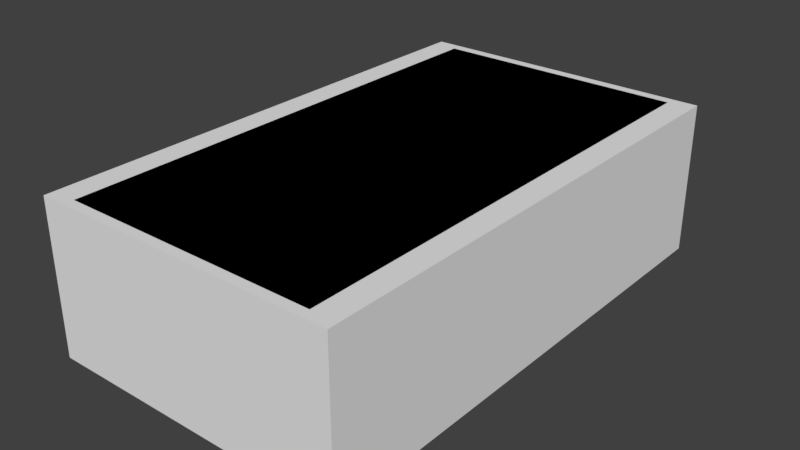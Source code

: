 # Source: score_bnk_trolly_money.blend  (saved by Blender 2.79.0; exported with 4.5.12 LTS)
import bpy
from mathutils import Matrix  # noqa: F401  (used for matrix-valued properties, if any)

bpy.ops.wm.read_factory_settings(use_empty=True)
scene = bpy.context.scene
scene.name = 'Scene'

# ---- collections
col_collection_1 = bpy.data.collections.new('Collection 1'); scene.collection.children.link(col_collection_1)

# ---- materials (node trees are filled in below, after node groups)
mat_mtl_money = bpy.data.materials.new('mtl_money')
mat_mtl_money.alpha_threshold = 0.0
mat_mtl_money.use_transparent_shadow = False
mat_mtl_money.roughness = 0.5

# ---- material node trees

# ---- world
world_world = bpy.data.worlds.new('World'); scene.world = world_world
world_world.color = (0.05088, 0.05088, 0.05088)
world_world.use_sun_shadow = False
world_world.sun_shadow_jitter_overblur = 0.0
world_world.cycles.sampling_method = 'MANUAL'

# ---- meshes
me_g_money_half = bpy.data.meshes.new('g_money_half')
me_g_money_half.from_pydata([(0.25, -0.48, 0.15), (0.25, -0.48, -3.502e-07), (0.25, -3.725e-09, 0.15), (0.25, 7.451e-09, -3.502e-07), (0.25, 0.48, 0.15), (0.25, 0.48, -3.502e-07), (0.25, -4.52e-08, 0.15), (-0.25, -0.48, 0.15), (-0.25, -0.48, -3.502e-07), (0.25, -0.48, 0.15), (-0.25, 0.48, 0.15), (-0.25, 7.451e-09, 0.15), (-0.25, 7.451e-09, -3.502e-07), (-0.25, 0.48, -4.098e-07), (0.25, 0.48, 0.15), (-0.25, -0.48, 0.15), (-0.25, 4.147e-08, 0.15), (-0.25, 0.48, 0.15), (-0.1351, 0.2113, 0.15), (-0.1351, 0.2113, 0.1877), (-0.151, 0.31, 0.15), (-0.151, 0.31, 0.1877), (0.1117, 0.2508, 0.15), (0.1117, 0.2508, 0.1877), (0.09587, 0.3496, 0.15), (0.09587, 0.3496, 0.1877), (-0.08514, 0.07971, 0.15), (-0.08514, 0.07971, 0.1877), (-0.05931, 0.1763, 0.15), (-0.05931, 0.1763, 0.1877), (0.1564, 0.01514, 0.15), (0.1564, 0.01514, 0.1877), (0.1822, 0.1117, 0.15), (0.1822, 0.1117, 0.1877), (-0.1452, -0.218, 0.15), (-0.1452, -0.218, 0.1877), (-0.1594, -0.119, 0.15), (-0.1594, -0.119, 0.1877), (0.1023, -0.1824, 0.15), (0.1023, -0.1824, 0.1877), (0.0881, -0.08346, 0.15), (0.0881, -0.08346, 0.1877), (-0.08314, -0.3364, 0.15), (-0.08314, -0.3364, 0.1877), (-0.1056, -0.239, 0.15), (-0.1056, -0.239, 0.1877), (0.1605, -0.2802, 0.15), (0.1605, -0.2802, 0.1877), (0.138, -0.1828, 0.15), (0.138, -0.1828, 0.1877), (0.25, -0.48, -3.502e-07), (0.25, -0.48, -3.502e-07), (0.25, -0.48, 0.15), (0.25, 0.48, -3.502e-07), (0.25, 0.48, -3.502e-07), (0.25, 0.48, 0.15), (-0.25, -0.48, -3.502e-07), (-0.25, -0.48, -3.502e-07), (-0.25, -0.48, 0.15), (-0.25, 0.48, 0.15), (-0.25, 0.48, -4.098e-07), (-0.25, 0.48, -4.098e-07), (-0.25, 7.451e-09, -3.502e-07), (0.25, 7.451e-09, -3.502e-07), (-0.1351, 0.2113, 0.15), (-0.1351, 0.2113, 0.1877), (-0.1351, 0.2113, 0.1877), (-0.151, 0.31, 0.1877), (-0.151, 0.31, 0.1877), (-0.151, 0.31, 0.15), (0.09587, 0.3496, 0.1877), (0.09587, 0.3496, 0.1877), (0.09587, 0.3496, 0.15), (0.1117, 0.2508, 0.1877), (0.1117, 0.2508, 0.1877), (0.1117, 0.2508, 0.15), (-0.08514, 0.07971, 0.15), (-0.08514, 0.07971, 0.1877), (-0.08514, 0.07971, 0.1877), (-0.05931, 0.1763, 0.1877), (-0.05931, 0.1763, 0.1877), (-0.05931, 0.1763, 0.15), (0.1822, 0.1117, 0.1877), (0.1822, 0.1117, 0.1877), (0.1822, 0.1117, 0.15), (0.1564, 0.01514, 0.1877), (0.1564, 0.01514, 0.1877), (0.1564, 0.01514, 0.15), (-0.1452, -0.218, 0.15), (-0.1452, -0.218, 0.1877), (-0.1452, -0.218, 0.1877), (-0.1594, -0.119, 0.1877), (-0.1594, -0.119, 0.1877), (-0.1594, -0.119, 0.15), (0.0881, -0.08346, 0.1877), (0.0881, -0.08346, 0.1877), (0.0881, -0.08346, 0.15), (0.1023, -0.1824, 0.1877), (0.1023, -0.1824, 0.1877), (0.1023, -0.1824, 0.15), (-0.08314, -0.3364, 0.15), (-0.08314, -0.3364, 0.1877), (-0.08314, -0.3364, 0.1877), (-0.1056, -0.239, 0.1877), (-0.1056, -0.239, 0.1877), (-0.1056, -0.239, 0.15), (0.138, -0.1828, 0.1877), (0.138, -0.1828, 0.1877), (0.138, -0.1828, 0.15), (0.1605, -0.2802, 0.1877), (0.1605, -0.2802, 0.1877), (0.1605, -0.2802, 0.15)], [], [(52, 58, 56, 50), (2, 0, 51, 63), (55, 2, 63, 53), (4, 54, 60, 10), (11, 62, 57, 7), (59, 61, 62, 11), (16, 15, 9, 6), (17, 16, 6, 14), (1, 8, 12, 3), (3, 12, 13, 5), (64, 65, 67, 69), (20, 68, 70, 72), (24, 71, 73, 75), (22, 74, 66, 18), (25, 21, 19, 23), (76, 77, 79, 81), (28, 80, 82, 84), (32, 83, 85, 87), (30, 86, 78, 26), (33, 29, 27, 31), (88, 89, 91, 93), (36, 92, 94, 96), (40, 95, 97, 99), (38, 98, 90, 34), (41, 37, 35, 39), (100, 101, 103, 105), (44, 104, 106, 108), (48, 107, 109, 111), (46, 110, 102, 42), (49, 45, 43, 47)])
_uv = me_g_money_half.uv_layers.new(name='UVMap')
_uv.uv.foreach_set('vector', [0.5801, 0.6953, 0.02539, 0.6953, 0.02539, 0.9629, 0.5801, 0.9629, 0.623, 0.0, 0.623, 0.707, 0.8301, 0.707, 0.8295, 0.0, 0.623, 0.0, 0.623, 0.707, 0.8301, 0.707, 0.8295, 0.0, 0.5801, 0.6953, 0.5801, 0.9629, 0.02539, 0.9629, 0.02539, 0.6953, 0.623, 0.0, 0.8295, 0.0, 0.8301, 0.707, 0.623, 0.707, 0.623, 0.0, 0.8295, 0.0, 0.8301, 0.707, 0.623, 0.707, 0.5801, 0.6895, 0.5801, 0.0, 0.02539, 0.0, 0.02539, 0.6895, 0.5801, 0.6895, 0.5801, 0.0, 0.02539, 0.0, 0.02539, 0.6895, 0.5801, 0.6895, 0.02539, 0.6895, 0.02539, 0.0, 0.5801, 0.0, 0.5801, 0.6895, 0.02539, 0.6895, 0.02539, 0.0, 0.5801, 0.0, 0.6387, 0.1465, 0.748, 0.1465, 0.748, 0.2852, 0.6387, 0.2852, 0.3125, 0.8281, 0.3125, 0.7617, 0.5918, 0.7617, 0.5918, 0.8281, 0.748, 0.2852, 0.6387, 0.2852, 0.6387, 0.1465, 0.748, 0.1465, 0.5918, 0.7617, 0.5918, 0.8281, 0.3125, 0.8281, 0.3125, 0.7617, 0.582, 0.416, 0.3027, 0.416, 0.3027, 0.2812, 0.582, 0.2812, 0.6387, 0.1465, 0.748, 0.1465, 0.748, 0.2852, 0.6387, 0.2852, 0.3125, 0.8281, 0.3125, 0.7617, 0.5918, 0.7617, 0.5918, 0.8281, 0.748, 0.2852, 0.6387, 0.2852, 0.6387, 0.1465, 0.748, 0.1465, 0.5918, 0.7617, 0.5918, 0.8281, 0.3125, 0.8281, 0.3125, 0.7617, 0.582, 0.416, 0.3027, 0.416, 0.3027, 0.2812, 0.582, 0.2812, 0.6387, 0.1465, 0.748, 0.1465, 0.748, 0.2852, 0.6387, 0.2852, 0.3125, 0.8281, 0.3125, 0.7617, 0.5918, 0.7617, 0.5918, 0.8281, 0.748, 0.2852, 0.6387, 0.2852, 0.6387, 0.1465, 0.748, 0.1465, 0.5918, 0.7617, 0.5918, 0.8281, 0.3125, 0.8281, 0.3125, 0.7617, 0.582, 0.416, 0.3027, 0.416, 0.3027, 0.2812, 0.582, 0.2812, 0.6387, 0.1465, 0.748, 0.1465, 0.748, 0.2852, 0.6387, 0.2852, 0.3125, 0.8281, 0.3125, 0.7617, 0.5918, 0.7617, 0.5918, 0.8281, 0.748, 0.2852, 0.6387, 0.2852, 0.6387, 0.1465, 0.748, 0.1465, 0.5918, 0.7617, 0.5918, 0.8281, 0.3125, 0.8281, 0.3125, 0.7617, 0.582, 0.416, 0.3027, 0.416, 0.3027, 0.2812, 0.582, 0.2812])
me_g_money_half.materials.append(mat_mtl_money)
me_g_money_half.use_remesh_preserve_volume = False
me_g_money_half.use_remesh_preserve_attributes = False
me_g_money_half.use_mirror_vertex_groups = False
me_g_money_half.update()
me_co_culling = bpy.data.meshes.new('co_culling')
me_co_culling.from_pydata([(-0.3, -0.5, 0.0), (-0.3, -0.5, 0.3), (-0.3, 0.5, 0.0), (-0.3, 0.5, 0.3), (0.3, -0.5, 0.0), (0.3, -0.5, 0.3), (0.3, 0.5, 0.0), (0.3, 0.5, 0.3)], [], [(0, 1, 3, 2), (2, 3, 7, 6), (6, 7, 5, 4), (4, 5, 1, 0), (2, 6, 4, 0), (7, 3, 1, 5)])
me_co_culling.use_remesh_preserve_volume = False
me_co_culling.use_remesh_preserve_attributes = False
me_co_culling.use_mirror_vertex_groups = False
me_co_culling.update()
me_g_money_full = bpy.data.meshes.new('g_money_full')
me_g_money_full.from_pydata([(0.25, -0.48, 0.15), (0.25, -0.48, -3.502e-07), (0.25, -3.725e-09, 0.15), (0.25, 7.451e-09, -3.502e-07), (0.25, 0.48, 0.15), (0.25, 0.48, -3.502e-07), (0.25, -4.52e-08, 0.3), (-0.25, -0.48, 0.15), (-0.25, -0.48, -3.502e-07), (0.25, -0.48, 0.3), (-0.25, 0.48, 0.15), (-0.25, 7.451e-09, 0.15), (-0.25, 7.451e-09, -3.502e-07), (-0.25, 0.48, -4.098e-07), (0.25, 0.48, 0.15), (0.25, 0.48, 0.3), (-0.25, -0.48, 0.15), (-0.25, -0.48, 0.3), (-0.25, 3.03e-08, 0.15), (-0.25, 4.147e-08, 0.3), (-0.25, 0.48, 0.15), (-0.25, 0.48, 0.3), (0.25, -0.48, 0.15), (0.25, -4.52e-08, 0.15), (0.25, -0.48, -3.502e-07), (0.25, -0.48, -3.502e-07), (0.25, -0.48, 0.15), (-0.25, -0.48, 0.3), (-0.25, -0.48, 0.3), (0.25, -0.48, 0.3), (0.25, -0.48, 0.3), (0.25, -4.52e-08, 0.3), (0.25, 0.48, 0.3), (0.25, 0.48, 0.3), (0.25, 0.48, -3.502e-07), (0.25, 0.48, -3.502e-07), (0.25, 0.48, 0.15), (-0.25, -0.48, -3.502e-07), (-0.25, -0.48, -3.502e-07), (-0.25, -0.48, 0.15), (-0.25, 0.48, 0.15), (-0.25, 0.48, -4.098e-07), (-0.25, 0.48, -4.098e-07), (-0.25, 7.451e-09, -3.502e-07), (-0.25, 0.48, 0.3), (-0.25, 0.48, 0.3), (-0.25, 4.147e-08, 0.3), (0.25, 7.451e-09, -3.502e-07), (0.25, -0.48, 0.15), (0.25, 0.48, 0.15), (-0.25, -0.48, 0.15), (-0.25, 0.48, 0.15)], [], [(26, 39, 37, 24), (2, 0, 25, 47), (36, 2, 47, 34), (4, 35, 41, 10), (11, 43, 38, 7), (40, 42, 43, 11), (31, 23, 49, 32), (19, 44, 51, 18), (46, 27, 29, 6), (45, 46, 6, 33), (28, 19, 18, 16), (21, 15, 14, 20), (1, 8, 12, 3), (3, 12, 13, 5), (17, 50, 48, 30), (9, 22, 23, 31)])
_uv = me_g_money_full.uv_layers.new(name='UVMap')
_uv.uv.foreach_set('vector', [0.5801, 0.6953, 0.02539, 0.6953, 0.02539, 0.9629, 0.5801, 0.9629, 0.6191, 0.0, 0.6191, 0.707, 0.8301, 0.707, 0.8295, 0.0, 0.6191, 0.0, 0.6191, 0.707, 0.8301, 0.707, 0.8295, 0.0, 0.5801, 0.6953, 0.5801, 0.9629, 0.02539, 0.9629, 0.02539, 0.6953, 0.6191, 0.0, 0.8295, 0.0, 0.8301, 0.707, 0.6191, 0.707, 0.6191, 0.0, 0.8295, 0.0, 0.8301, 0.707, 0.6191, 0.707, 0.6191, 0.0, 0.8295, 0.0, 0.8301, 0.707, 0.6191, 0.707, 0.6191, 0.0, 0.6191, 0.707, 0.8301, 0.707, 0.8295, 0.0, 0.5801, 0.6895, 0.5801, 0.0, 0.02539, 0.0, 0.02539, 0.6895, 0.5801, 0.6895, 0.5801, 0.0, 0.02539, 0.0, 0.02539, 0.6895, 0.6191, 0.0, 0.6191, 0.707, 0.8301, 0.707, 0.8295, 0.0, 0.5801, 0.6953, 0.02539, 0.6953, 0.02539, 0.9629, 0.5801, 0.9629, 0.5801, 0.6895, 0.02539, 0.6895, 0.02539, 0.0, 0.5801, 0.0, 0.5801, 0.6895, 0.02539, 0.6895, 0.02539, 0.0, 0.5801, 0.0, 0.5801, 0.6953, 0.5801, 0.9629, 0.02539, 0.9629, 0.02539, 0.6953, 0.6191, 0.0, 0.8295, 0.0, 0.8301, 0.707, 0.6191, 0.707])
me_g_money_full.materials.append(mat_mtl_money)
me_g_money_full.use_remesh_preserve_volume = False
me_g_money_full.use_remesh_preserve_attributes = False
me_g_money_full.use_mirror_vertex_groups = False
me_g_money_full.update()

# ---- objects
ob_g_money_half = bpy.data.objects.new('g_money_half', me_g_money_half)
ob_co_culling = bpy.data.objects.new('co_culling', me_co_culling)
ob_g_money_full = bpy.data.objects.new('g_money_full', me_g_money_full)

# ---- transforms, parenting, visibility, modifiers, constraints
ob_g_money_half.location = (0.0, 0.0, 3.725e-09)
ob_g_money_half.lineart.crease_threshold = 0.0
ob_co_culling.location = (0.0, 0.0, 0.0)
ob_co_culling.lineart.crease_threshold = 0.0
ob_g_money_full.location = (0.0, 0.0, 3.725e-09)
ob_g_money_full.lineart.crease_threshold = 0.0

# ---- collection membership
col_collection_1.objects.link(ob_g_money_half)
col_collection_1.objects.link(ob_co_culling)
col_collection_1.objects.link(ob_g_money_full)

# ---- scene / render settings (as saved in the file)
scene.frame_start = 1; scene.frame_end = 250; scene.frame_set(0)
scene.render.engine = 'BLENDER_EEVEE_NEXT'
scene.render.resolution_percentage = 50
scene.render.dither_intensity = 0.0
scene.cycles.use_denoising = False
scene.cycles.samples = 128
scene.cycles.sampling_pattern = 'TABULATED_SOBOL'
scene.cycles.use_adaptive_sampling = False
scene.cycles.use_light_tree = False
scene.cycles.blur_glossy = 0.0
scene.cycles.sample_clamp_indirect = 0.0
scene.view_settings.view_transform = 'Standard'
bpy.context.view_layer.update()

# ---- added for rendering (the .blend has no active camera and no usable light): camera, sun
cam_auto = bpy.data.cameras.new('AutoCamera')
cam_auto.lens = 50.0
cam_auto.sensor_width = 36.0
cam_auto.clip_end = 1000.0
ob_auto_camera = bpy.data.objects.new('AutoCamera', cam_auto)
scene.collection.objects.link(ob_auto_camera)
ob_auto_camera.location = (1.11412, -1.33694, 1.04129)
ob_auto_camera.rotation_euler = (1.09748, -7.21219e-08, 0.694738)
scene.camera = ob_auto_camera
light_auto_sun = bpy.data.lights.new('AutoSun', 'SUN')
light_auto_sun.energy = 3.0
light_auto_sun.angle = 0.0523599
ob_auto_sun = bpy.data.objects.new('AutoSun', light_auto_sun)
scene.collection.objects.link(ob_auto_sun)
ob_auto_sun.rotation_euler = (0.872665, 0.174533, 0.523599)
bpy.context.view_layer.update()
